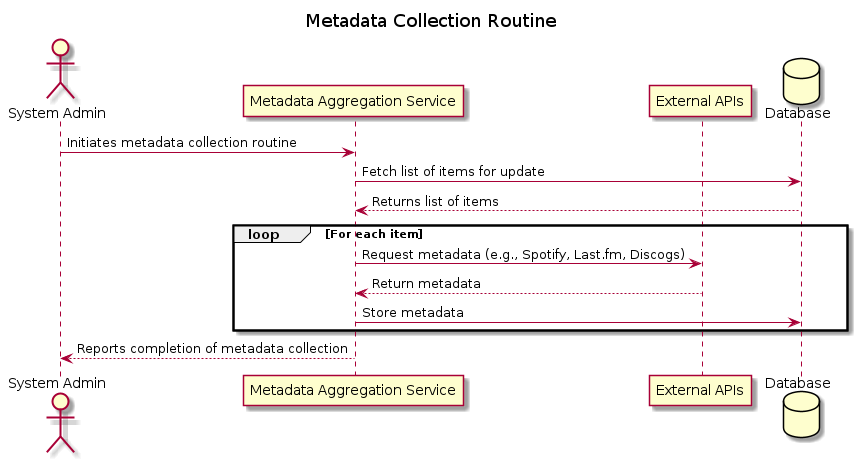

The diagram above was rendered by PlantUML. Its source (embedded in the PNG):
@startuml album-wiz Metadata Collection Routine
title Metadata Collection Routine

actor "System Admin" as Admin
participant "Metadata Aggregation Service" as MetaAgg
participant "External APIs" as APIs
database "Database" as DB

Admin -> MetaAgg: Initiates metadata collection routine
MetaAgg -> DB: Fetch list of items for update
DB --> MetaAgg: Returns list of items

loop For each item
    MetaAgg -> APIs: Request metadata (e.g., Spotify, Last.fm, Discogs)
    APIs --> MetaAgg: Return metadata
    MetaAgg -> DB: Store metadata
end

MetaAgg --> Admin: Reports completion of metadata collection

@enduml